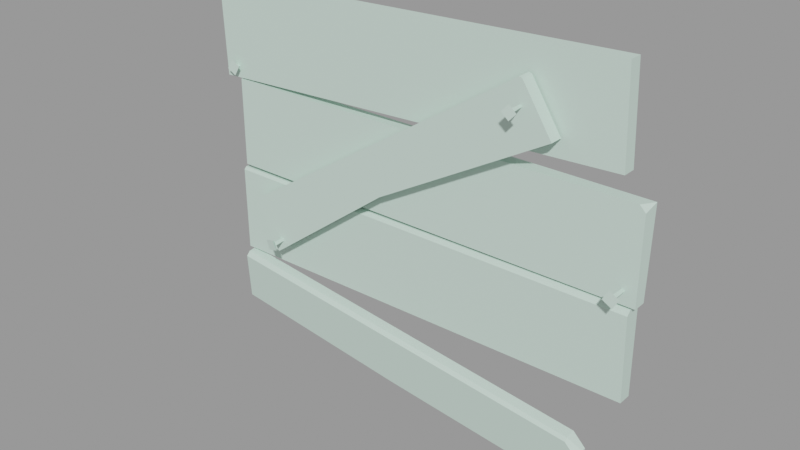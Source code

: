 # Source: wood_patch4_small.blend  (saved by Blender 2.92.15; exported with 4.5.12 LTS)
import bpy
from mathutils import Matrix  # noqa: F401  (used for matrix-valued properties, if any)

bpy.ops.wm.read_factory_settings(use_empty=True)
scene = bpy.context.scene
scene.name = 'wood_patch4_small.qc'

# ---- collections
col_wood_patch4_small = bpy.data.collections.new('wood_patch4_small'); scene.collection.children.link(col_wood_patch4_small)

# ---- materials (node trees are filled in below, after node groups)
mat_wood_patch4 = bpy.data.materials.new('wood_patch4')
mat_wood_patch4.use_transparent_shadow = False
mat_wood_patch4.diffuse_color = (0.6052, 0.7797, 0.6906, 1.0)

# ---- material node trees

# ---- meshes
me_wood_patch4_small_reference = bpy.data.meshes.new('wood_patch4_small_reference')
me_wood_patch4_small_reference.from_pydata([(-40.73, -2.306, 36.87), (-41.65, -2.06, 52.38), (-41.22, -1.814, 36.85), (19.51, -4.021, 46.37), (19.47, -7.522, 46.8), (19.23, -4.038, 46.62), (19.9, -7.495, 46.41), (19.76, -3.977, 46.65), (20.29, -7.428, 46.84), (19.48, -3.995, 46.9), (19.86, -7.455, 47.24), (20.0, -8.055, 45.69), (18.78, -8.13, 46.8), (21.1, -7.867, 46.9), (19.88, -7.942, 48.01), (38.39, -0.03411, 36.69), (38.11, -2.332, 21.26), (38.11, -0.03409, 21.26), (38.11, -2.332, 35.78), (-41.22, -0.03397, 36.85), (-41.89, -0.03397, 52.37), (34.55, -0.03397, 40.16), (33.87, -2.306, 55.68), (34.55, -2.306, 40.16), (33.87, -0.03397, 55.68), (-37.73, -0.03409, 36.79), (-37.73, -2.332, 21.26), (-37.73, -2.332, 36.79), (-37.73, -0.03409, 21.26), (-2.744, -2.395, 1.225), (30.87, -3.201, -1.987), (32.88, -2.94, -4.393), (32.2, -1.871, -11.84), (-4.094, -1.163, -8.557), (-37.75, -1.555, 4.569), (-38.64, -0.1716, -5.076), (24.88, -4.92, 42.85), (-5.296, -2.571, 25.66), (24.88, -2.633, 42.85), (-5.296, -4.858, 25.66), (-28.18, -4.92, 8.396), (-28.18, -2.633, 8.396), (-2.339, -1.923, 20.58), (-38.53, -0.03409, 20.41), (-38.53, -1.892, 20.41), (-2.359, 0.02286, 20.67), (37.31, -0.03409, 21.07), (37.31, -2.105, 20.86), (37.45, -0.03409, 5.543), (-3.655, -0.03409, 5.185), (-38.39, -0.03409, 4.881), (35.55, -1.13, 23.22), (35.88, -5.067, 24.02), (35.77, -1.097, 23.6), (35.55, -5.118, 23.44), (35.93, -1.129, 23.01), (36.13, -5.116, 23.11), (36.14, -1.096, 23.39), (36.46, -5.065, 23.69), (36.39, -5.761, 22.32), (34.75, -5.766, 23.25), (37.31, -5.618, 23.95), (35.67, -5.623, 24.88), (-38.74, -0.06683, 38.57), (-38.41, -2.799, 39.36), (-38.52, -0.03391, 38.95), (-38.74, -2.849, 38.78), (-38.36, -0.06564, 38.36), (-38.16, -2.848, 38.45), (-38.15, -0.03272, 38.73), (-37.83, -2.797, 39.03), (-37.9, -3.492, 37.67), (-39.54, -3.498, 38.59), (-36.98, -3.35, 39.3), (-38.61, -3.355, 40.23), (-27.26, -2.777, 11.44), (-27.16, -6.801, 11.25), (-26.84, -2.832, 11.56), (-27.8, -6.716, 11.07), (-27.14, -2.741, 11.03), (-27.62, -6.661, 10.43), (-26.72, -2.796, 11.14), (-26.98, -6.745, 10.6), (-28.1, -7.129, 9.626), (-28.6, -7.286, 11.43), (-26.29, -7.366, 10.11), (-26.8, -7.523, 11.91), (19.76, -2.633, 50.73), (19.76, -4.92, 50.73), (19.23, -2.633, 50.85), (19.23, -4.92, 50.85), (30.8, -4.841, -2.327), (32.75, -5.031, -5.299), (32.86, -3.699, -4.413), (30.73, -5.268, -2.894), (-33.51, -2.633, 16.6), (-33.51, -4.92, 16.6), (37.45, -2.332, 5.543), (37.32, -2.851, 20.11), (-1.534, -0.0341, 36.75), (2.035, -0.03409, 21.26), (-13.45, 0.000362, 54.01), (-13.45, -2.113, 54.01), (-9.827, -2.633, 31.98), (-9.827, -4.92, 31.98), (37.1, -2.332, 36.79), (-2.676, -3.992, 0.932), (-37.8, -3.101, 4.353), (-38.52, -2.332, 19.97), (-38.39, -2.332, 4.881), (-37.9, -3.716, 3.538), (-2.513, -4.516, 0.2219), (32.11, -4.134, -12.16), (-2.208, -2.49, 20.01), (-38.72, -2.435, -5.393), (-11.25, -0.03397, 38.16), (-3.655, -2.332, 5.185), (-1.542, -2.332, 36.79), (2.035, -2.332, 21.26), (-11.25, -2.306, 38.16), (-4.018, -3.43, -8.889)], [], [(0, 1, 2), (3, 4, 5), (3, 6, 4), (7, 6, 3), (7, 8, 6), (9, 8, 7), (9, 10, 8), (4, 11, 12), (4, 6, 11), (6, 13, 11), (6, 8, 13), (8, 14, 13), (8, 10, 14), (10, 12, 14), (10, 4, 12), (13, 12, 11), (13, 14, 12), (15, 16, 17), (15, 18, 16), (19, 1, 20), (19, 2, 1), (21, 22, 23), (21, 24, 22), (25, 26, 27), (25, 28, 26), (29, 30, 31), (29, 31, 32), (29, 32, 33), (33, 34, 29), (33, 35, 34), (36, 37, 38), (36, 39, 37), (40, 37, 39), (40, 41, 37), (42, 43, 44), (42, 45, 43), (46, 42, 47), (46, 45, 42), (45, 46, 48), (45, 48, 49), (50, 45, 49), (50, 43, 45), (51, 52, 53), (51, 54, 52), (55, 54, 51), (55, 56, 54), (57, 56, 55), (57, 58, 56), (53, 58, 57), (53, 52, 58), (54, 59, 60), (54, 56, 59), (56, 61, 59), (56, 58, 61), (58, 62, 61), (58, 52, 62), (52, 60, 62), (52, 54, 60), (61, 60, 59), (61, 62, 60), (63, 64, 65), (63, 66, 64), (67, 66, 63), (67, 68, 66), (69, 68, 67), (69, 70, 68), (65, 70, 69), (65, 64, 70), (66, 71, 72), (66, 68, 71), (68, 73, 71), (68, 70, 73), (70, 74, 73), (70, 64, 74), (64, 72, 74), (64, 66, 72), (73, 72, 71), (73, 74, 72), (75, 76, 77), (75, 78, 76), (79, 78, 75), (79, 80, 78), (81, 80, 79), (81, 82, 80), (77, 82, 81), (77, 76, 82), (78, 83, 84), (78, 80, 83), (80, 85, 83), (80, 82, 85), (82, 86, 85), (82, 76, 86), (76, 84, 86), (76, 78, 84), (85, 84, 83), (85, 86, 84), (5, 10, 9), (5, 4, 10), (87, 36, 38), (87, 88, 36), (89, 88, 87), (89, 90, 88), (91, 92, 93), (91, 94, 92), (30, 93, 31), (30, 91, 93), (95, 40, 96), (95, 41, 40), (46, 97, 48), (46, 98, 97), (46, 47, 98), (99, 15, 17), (99, 17, 100), (28, 99, 100), (28, 25, 99), (101, 20, 1), (101, 1, 102), (22, 101, 102), (22, 24, 101), (96, 103, 95), (96, 104, 103), (90, 103, 104), (90, 89, 103), (95, 37, 41), (95, 103, 37), (37, 103, 89), (37, 89, 87), (37, 87, 38), (105, 18, 15), (30, 106, 91), (30, 29, 106), (106, 29, 34), (106, 34, 107), (50, 44, 43), (50, 108, 44), (50, 109, 108), (110, 106, 107), (110, 111, 106), (106, 111, 94), (106, 94, 91), (93, 32, 31), (93, 112, 32), (93, 92, 112), (47, 113, 98), (47, 42, 113), (113, 42, 44), (113, 44, 108), (35, 107, 34), (35, 110, 107), (35, 114, 110), (101, 24, 21), (101, 21, 115), (115, 20, 101), (115, 19, 20), (97, 49, 48), (97, 116, 49), (109, 49, 116), (109, 50, 49), (26, 117, 27), (26, 118, 117), (117, 118, 16), (117, 16, 18), (117, 18, 105), (99, 105, 15), (99, 117, 105), (25, 117, 99), (25, 27, 117), (102, 23, 22), (102, 119, 23), (0, 119, 102), (0, 102, 1), (39, 36, 88), (39, 88, 90), (39, 90, 104), (96, 39, 104), (96, 40, 39), (115, 2, 19), (115, 0, 2), (115, 119, 0), (23, 119, 115), (23, 115, 21), (16, 100, 17), (16, 118, 100), (26, 100, 118), (26, 28, 100), (120, 110, 114), (120, 111, 110), (111, 120, 112), (111, 112, 92), (111, 92, 94), (113, 97, 98), (113, 116, 97), (109, 116, 113), (109, 113, 108), (32, 112, 120), (32, 120, 33), (114, 33, 120), (114, 35, 33)])
me_wood_patch4_small_reference.polygons.foreach_set('use_smooth', [True] * 198)
_k = set([(0, 1), (0, 2), (0, 119), (1, 2), (1, 20), (1, 102), (2, 19), (3, 4), (3, 6), (4, 5), (4, 6), (4, 10), (4, 12), (5, 10), (6, 7), (6, 8), (6, 11), (7, 8), (8, 9), (8, 10), (8, 13), (9, 10), (10, 14), (11, 12), (11, 13), (12, 14), (13, 14), (15, 17), (15, 18), (15, 99), (15, 105), (16, 17), (16, 18), (16, 118), (17, 100), (18, 105), (19, 20), (19, 115), (20, 101), (21, 23), (21, 24), (21, 115), (22, 23), (22, 24), (22, 102), (23, 119), (24, 101), (25, 27), (25, 28), (25, 99), (26, 27), (26, 28), (26, 118), (27, 117), (28, 100), (29, 30), (29, 34), (30, 31), (30, 91), (31, 32), (31, 93), (32, 33), (32, 112), (33, 35), (34, 35), (34, 107), (35, 114), (36, 38), (36, 39), (36, 88), (37, 38), (37, 39), (37, 41), (38, 87), (39, 40), (40, 41), (40, 96), (41, 95), (42, 44), (42, 45), (42, 47), (43, 44), (43, 45), (43, 50), (44, 108), (45, 46), (46, 47), (46, 48), (47, 98), (48, 49), (48, 97), (49, 50), (50, 109), (51, 52), (51, 54), (52, 53), (52, 54), (52, 58), (52, 62), (53, 58), (54, 55), (54, 56), (54, 60), (55, 56), (56, 57), (56, 58), (56, 59), (57, 58), (58, 61), (59, 60), (59, 61), (60, 62), (61, 62), (63, 64), (63, 66), (64, 65), (64, 66), (64, 70), (64, 74), (65, 70), (66, 67), (66, 68), (66, 72), (67, 68), (68, 69), (68, 70), (68, 71), (69, 70), (70, 73), (71, 72), (71, 73), (72, 74), (73, 74), (75, 76), (75, 78), (76, 77), (76, 78), (76, 82), (76, 86), (77, 82), (78, 79), (78, 80), (78, 84), (79, 80), (80, 81), (80, 82), (80, 83), (81, 82), (82, 85), (83, 84), (83, 85), (84, 86), (85, 86), (87, 88), (87, 89), (88, 90), (89, 90), (89, 103), (90, 104), (91, 93), (91, 94), (91, 106), (92, 93), (92, 94), (92, 112), (94, 111), (95, 96), (95, 103), (96, 104), (97, 98), (97, 116), (98, 113), (105, 117), (106, 107), (107, 110), (108, 109), (108, 113), (109, 116), (110, 111), (110, 114), (112, 120), (114, 120)])
me_wood_patch4_small_reference.attributes.new('sharp_edge', 'BOOLEAN', 'EDGE').data.foreach_set('value', [ (min(e.vertices), max(e.vertices)) in _k for e in me_wood_patch4_small_reference.edges])
_uv = me_wood_patch4_small_reference.uv_layers.new(name='UVMap')
_uv.uv.foreach_set('vector', [0.9643, 0.1544, 0.9659, 0.03575, 0.9697, 0.1544, 0.3368, 0.1296, 0.285, 0.1214, 0.3367, 0.1242, 0.3368, 0.1296, 0.2834, 0.133, 0.285, 0.1214, 0.3374, 0.1349, 0.2834, 0.133, 0.3368, 0.1296, 0.3374, 0.1349, 0.2864, 0.1442, 0.2834, 0.133, 0.3383, 0.1401, 0.2864, 0.1442, 0.3374, 0.1349, 0.3383, 0.1401, 0.2906, 0.1502, 0.2864, 0.1442, 0.285, 0.1214, 0.265, 0.1341, 0.2752, 0.1063, 0.285, 0.1214, 0.2834, 0.133, 0.265, 0.1341, 0.2834, 0.133, 0.2787, 0.1605, 0.265, 0.1341, 0.2834, 0.133, 0.2864, 0.1442, 0.2787, 0.1605, 0.2864, 0.1442, 0.2978, 0.1581, 0.2787, 0.1605, 0.2864, 0.1442, 0.2906, 0.1502, 0.2978, 0.1581, 0.2883, 0.115, 0.2752, 0.1063, 0.2945, 0.1062, 0.2883, 0.115, 0.285, 0.1214, 0.2752, 0.1063, 0.2052, 0.0502, 0.1798, 0.0248, 0.2052, 0.0248, 0.2052, 0.0502, 0.1798, 0.0502, 0.1798, 0.0248, 0.2744, 0.373, 0.1565, 0.3906, 0.1565, 0.3729, 0.2744, 0.373, 0.2674, 0.3907, 0.1565, 0.3906, 0.9833, 0.1542, 0.9659, 0.03575, 0.9814, 0.03554, 0.9833, 0.1542, 0.9697, 0.1544, 0.9659, 0.03575, 0.3713, 0.1551, 0.3885, 0.03652, 0.3887, 0.1551, 0.3713, 0.1551, 0.3711, 0.03652, 0.3885, 0.03652, 0.274, 0.9881, 0.1556, 0.9703, 0.2741, 0.9705, 0.274, 0.9881, 0.1556, 0.9879, 0.1556, 0.9703, 0.694, 0.6563, 0.6917, 0.9283, 0.6736, 0.9461, 0.694, 0.6563, 0.6736, 0.9461, 0.6127, 0.9456, 0.694, 0.6563, 0.6127, 0.9456, 0.6139, 0.6521, 0.6139, 0.6521, 0.6963, 0.3731, 0.694, 0.6563, 0.6139, 0.6521, 0.6175, 0.3724, 0.6963, 0.3731, 0.3306, 0.3904, 0.3227, 0.7061, 0.3099, 0.3913, 0.3306, 0.3904, 0.3435, 0.7062, 0.3227, 0.7061, 0.3273, 0.9669, 0.3227, 0.7061, 0.3435, 0.7062, 0.3273, 0.9669, 0.3066, 0.9656, 0.3227, 0.7061, 0.6894, 0.212, 0.9659, 0.1991, 0.9658, 0.2133, 0.6894, 0.212, 0.6896, 0.1972, 0.9659, 0.1991, 0.3866, 0.1941, 0.6894, 0.212, 0.3865, 0.21, 0.3866, 0.1941, 0.6896, 0.1972, 0.6894, 0.212, 0.4626, 0.6971, 0.4618, 0.3774, 0.5868, 0.3772, 0.4626, 0.6971, 0.5868, 0.3772, 0.5871, 0.7085, 0.5873, 0.9884, 0.4626, 0.6971, 0.5871, 0.7085, 0.5873, 0.9884, 0.4624, 0.9886, 0.4626, 0.6971, 0.347, 0.3152, 0.2923, 0.3029, 0.3475, 0.3091, 0.347, 0.3152, 0.2882, 0.3101, 0.2923, 0.3029, 0.347, 0.3213, 0.2882, 0.3101, 0.347, 0.3152, 0.347, 0.3213, 0.286, 0.3232, 0.2882, 0.3101, 0.3474, 0.3274, 0.286, 0.3232, 0.347, 0.3213, 0.3474, 0.3274, 0.289, 0.3362, 0.286, 0.3232, 0.3483, 0.3334, 0.289, 0.3362, 0.3474, 0.3274, 0.3483, 0.3334, 0.2935, 0.3431, 0.289, 0.3362, 0.2882, 0.3101, 0.265, 0.3239, 0.2776, 0.2925, 0.2882, 0.3101, 0.286, 0.3232, 0.265, 0.3239, 0.286, 0.3232, 0.2796, 0.3544, 0.265, 0.3239, 0.286, 0.3232, 0.289, 0.3362, 0.2796, 0.3544, 0.289, 0.3362, 0.3015, 0.3524, 0.2796, 0.3544, 0.289, 0.3362, 0.2935, 0.3431, 0.3015, 0.3524, 0.2923, 0.3029, 0.2776, 0.2925, 0.2996, 0.2931, 0.2923, 0.3029, 0.2882, 0.3101, 0.2776, 0.2925, 0.211, 0.1048, 0.1819, 0.07581, 0.211, 0.07581, 0.211, 0.1048, 0.1819, 0.1048, 0.1819, 0.07581, 0.3271, 0.03745, 0.2947, 0.02652, 0.3276, 0.03226, 0.3271, 0.03745, 0.2896, 0.03227, 0.2947, 0.02652, 0.3271, 0.04282, 0.2896, 0.03227, 0.3271, 0.03745, 0.3271, 0.04282, 0.2867, 0.04569, 0.2896, 0.03227, 0.3277, 0.04816, 0.2867, 0.04569, 0.3271, 0.04282, 0.3277, 0.04816, 0.2909, 0.05887, 0.2867, 0.04569, 0.3292, 0.0532, 0.2909, 0.05887, 0.3277, 0.04816, 0.3292, 0.0532, 0.2971, 0.06407, 0.2909, 0.05887, 0.2896, 0.03227, 0.265, 0.04662, 0.279, 0.01417, 0.2896, 0.03227, 0.2867, 0.04569, 0.265, 0.04662, 0.2867, 0.04569, 0.2818, 0.07819, 0.265, 0.04662, 0.2867, 0.04569, 0.2909, 0.05887, 0.2818, 0.07819, 0.2909, 0.05887, 0.3071, 0.07431, 0.2818, 0.07819, 0.2909, 0.05887, 0.2971, 0.06407, 0.3071, 0.07431, 0.2947, 0.02652, 0.279, 0.01417, 0.3034, 0.01604, 0.2947, 0.02652, 0.2896, 0.03227, 0.279, 0.01417, 0.1621, 0.05201, 0.133, 0.02299, 0.1621, 0.02299, 0.1621, 0.05201, 0.133, 0.05201, 0.133, 0.02299, 0.3472, 0.2304, 0.2932, 0.2156, 0.348, 0.2244, 0.3472, 0.2304, 0.2888, 0.2225, 0.2932, 0.2156, 0.3468, 0.2365, 0.2888, 0.2225, 0.3472, 0.2304, 0.3468, 0.2365, 0.2859, 0.2355, 0.2888, 0.2225, 0.347, 0.2426, 0.2859, 0.2355, 0.3468, 0.2365, 0.347, 0.2426, 0.2884, 0.2485, 0.2859, 0.2355, 0.3476, 0.2486, 0.2884, 0.2485, 0.347, 0.2426, 0.3476, 0.2486, 0.2925, 0.2556, 0.2884, 0.2485, 0.2888, 0.2225, 0.265, 0.2351, 0.2791, 0.2045, 0.2888, 0.2225, 0.2859, 0.2355, 0.265, 0.2351, 0.2859, 0.2355, 0.2781, 0.2662, 0.265, 0.2351, 0.2859, 0.2355, 0.2884, 0.2485, 0.2781, 0.2662, 0.2884, 0.2485, 0.3, 0.2653, 0.2781, 0.2662, 0.2884, 0.2485, 0.2925, 0.2556, 0.3, 0.2653, 0.2932, 0.2156, 0.2791, 0.2045, 0.301, 0.2062, 0.2932, 0.2156, 0.2888, 0.2225, 0.2791, 0.2045, 0.1347, 0.1085, 0.1643, 0.08, 0.1637, 0.109, 0.1347, 0.1085, 0.1353, 0.07946, 0.1643, 0.08, 0.3367, 0.1242, 0.2883, 0.115, 0.337, 0.1189, 0.3367, 0.1242, 0.285, 0.1214, 0.2883, 0.115, 0.4169, 0.3716, 0.3306, 0.3904, 0.3311, 0.3695, 0.4169, 0.3716, 0.4157, 0.392, 0.3306, 0.3904, 0.4224, 0.3724, 0.4157, 0.392, 0.4169, 0.3716, 0.4224, 0.3724, 0.4192, 0.3954, 0.4157, 0.392, 0.02102, 0.9578, 0.04306, 0.9738, 0.03209, 0.9792, 0.02102, 0.9578, 0.02631, 0.9566, 0.04306, 0.9738, 0.01151, 0.9664, 0.03209, 0.9792, 0.02829, 0.9836, 0.01151, 0.9664, 0.02102, 0.9578, 0.03209, 0.9792, 0.4162, 0.9871, 0.3273, 0.9669, 0.4161, 0.9663, 0.4162, 0.9871, 0.3274, 0.9876, 0.3273, 0.9669, 0.3647, 0.2114, 0.3857, 0.3294, 0.3681, 0.3299, 0.3647, 0.2114, 0.3864, 0.2181, 0.3857, 0.3294, 0.3647, 0.2114, 0.3805, 0.2125, 0.3864, 0.2181, 0.7168, 0.6937, 0.7169, 0.3721, 0.8412, 0.3742, 0.7168, 0.6937, 0.8412, 0.3742, 0.8416, 0.6648, 0.842, 0.9852, 0.7168, 0.6937, 0.8416, 0.6648, 0.842, 0.9852, 0.7169, 0.9854, 0.7168, 0.6937, 0.7501, 0.01714, 0.9679, 0.02029, 0.9659, 0.03575, 0.7501, 0.01714, 0.9659, 0.03575, 0.7501, 0.03328, 0.3885, 0.03652, 0.7501, 0.01714, 0.7501, 0.03328, 0.3885, 0.03652, 0.3884, 0.01917, 0.7501, 0.01714, 0.4161, 0.9663, 0.4351, 0.7099, 0.4368, 0.9661, 0.4161, 0.9663, 0.4143, 0.7098, 0.4351, 0.7099, 0.4192, 0.3954, 0.4351, 0.7099, 0.4143, 0.7098, 0.4192, 0.3954, 0.44, 0.3957, 0.4351, 0.7099, 0.0367, 0.387, 0.08277, 0.2199, 0.09392, 0.3872, 0.0367, 0.387, 0.03731, 0.2218, 0.08277, 0.2199, 0.08277, 0.2199, 0.03731, 0.2218, 0.03807, 0.01905, 0.08277, 0.2199, 0.03807, 0.01905, 0.04035, 0.01679, 0.08277, 0.2199, 0.04035, 0.01679, 0.0953, 0.01699, 0.2744, 0.3988, 0.2674, 0.3907, 0.2916, 0.3886, 0.008114, 0.9564, 0.02282, 0.6995, 0.02088, 0.9566, 0.008114, 0.9564, 0.0105, 0.6983, 0.02282, 0.6995, 0.02282, 0.6995, 0.0105, 0.6983, 0.01375, 0.4295, 0.02282, 0.6995, 0.01375, 0.4295, 0.02565, 0.4296, 0.9825, 0.3334, 0.9692, 0.2147, 0.9833, 0.2148, 0.9825, 0.3334, 0.9658, 0.2181, 0.9692, 0.2147, 0.9825, 0.3334, 0.965, 0.3333, 0.9658, 0.2181, 0.03346, 0.4297, 0.02282, 0.6995, 0.02565, 0.4296, 0.03346, 0.4297, 0.02938, 0.7014, 0.02282, 0.6995, 0.02282, 0.6995, 0.02938, 0.7014, 0.02631, 0.9566, 0.02282, 0.6995, 0.02631, 0.9566, 0.02088, 0.9566, 0.03751, 0.9847, 0.09559, 0.9918, 0.03803, 0.9905, 0.03751, 0.9847, 0.09599, 0.9743, 0.09559, 0.9918, 0.03751, 0.9847, 0.04306, 0.9738, 0.09599, 0.9743, 0.3865, 0.21, 0.6884, 0.2182, 0.3864, 0.2181, 0.3865, 0.21, 0.6894, 0.212, 0.6884, 0.2182, 0.6884, 0.2182, 0.6894, 0.212, 0.9658, 0.2133, 0.6884, 0.2182, 0.9658, 0.2133, 0.9658, 0.2181, 0.1027, 0.4132, 0.02801, 0.4241, 0.02817, 0.4122, 0.1027, 0.4132, 0.03346, 0.4297, 0.02801, 0.4241, 0.1027, 0.4132, 0.1025, 0.4306, 0.03346, 0.4297, 0.8625, 0.7542, 0.8687, 0.3727, 0.9936, 0.3736, 0.8625, 0.7542, 0.9936, 0.3736, 0.9908, 0.743, 0.9908, 0.743, 0.8639, 0.9839, 0.8625, 0.7542, 0.9908, 0.743, 0.9889, 0.9847, 0.8639, 0.9839, 0.3857, 0.3294, 0.6995, 0.349, 0.3856, 0.347, 0.3857, 0.3294, 0.6996, 0.3314, 0.6995, 0.349, 0.965, 0.3333, 0.6995, 0.349, 0.6996, 0.3314, 0.965, 0.3333, 0.9648, 0.3509, 0.6995, 0.349, 0.1556, 0.9703, 0.2743, 0.6935, 0.2741, 0.9705, 0.1556, 0.9703, 0.156, 0.6661, 0.2743, 0.6935, 0.2743, 0.6935, 0.156, 0.6661, 0.1565, 0.3906, 0.2743, 0.6935, 0.1565, 0.3906, 0.2674, 0.3907, 0.2743, 0.6935, 0.2674, 0.3907, 0.2744, 0.3988, 0.2918, 0.6935, 0.2744, 0.3988, 0.2916, 0.3886, 0.2918, 0.6935, 0.2743, 0.6935, 0.2744, 0.3988, 0.2916, 0.9705, 0.2743, 0.6935, 0.2918, 0.6935, 0.2916, 0.9705, 0.2741, 0.9705, 0.2743, 0.6935, 0.7501, 0.03328, 0.3887, 0.1551, 0.3885, 0.03652, 0.7501, 0.03328, 0.7389, 0.1549, 0.3887, 0.1551, 0.9643, 0.1544, 0.7389, 0.1549, 0.7501, 0.03328, 0.9643, 0.1544, 0.7501, 0.03328, 0.9659, 0.03575, 0.3435, 0.7062, 0.3306, 0.3904, 0.4157, 0.392, 0.3435, 0.7062, 0.4157, 0.392, 0.4192, 0.3954, 0.3435, 0.7062, 0.4192, 0.3954, 0.4143, 0.7098, 0.4161, 0.9663, 0.3435, 0.7062, 0.4143, 0.7098, 0.4161, 0.9663, 0.3273, 0.9669, 0.3435, 0.7062, 0.7389, 0.1723, 0.9681, 0.1582, 0.9682, 0.1718, 0.7389, 0.1723, 0.9643, 0.1544, 0.9681, 0.1582, 0.7389, 0.1723, 0.7389, 0.1549, 0.9643, 0.1544, 0.3887, 0.1551, 0.7389, 0.1549, 0.7389, 0.1723, 0.3887, 0.1551, 0.7389, 0.1723, 0.3887, 0.1725, 0.1565, 0.3906, 0.1385, 0.666, 0.139, 0.3905, 0.1565, 0.3906, 0.156, 0.6661, 0.1385, 0.666, 0.1556, 0.9703, 0.1385, 0.666, 0.156, 0.6661, 0.1556, 0.9703, 0.1381, 0.9703, 0.1385, 0.666, 0.1001, 0.6972, 0.03346, 0.4297, 0.1025, 0.4306, 0.1001, 0.6972, 0.02938, 0.7014, 0.03346, 0.4297, 0.02938, 0.7014, 0.1001, 0.6972, 0.09599, 0.9743, 0.02938, 0.7014, 0.09599, 0.9743, 0.04306, 0.9738, 0.02938, 0.7014, 0.04306, 0.9738, 0.02631, 0.9566, 0.6884, 0.2182, 0.3857, 0.3294, 0.3864, 0.2181, 0.6884, 0.2182, 0.6996, 0.3314, 0.3857, 0.3294, 0.965, 0.3333, 0.6996, 0.3314, 0.6884, 0.2182, 0.965, 0.3333, 0.6884, 0.2182, 0.9658, 0.2181, 0.1134, 0.9747, 0.09599, 0.9743, 0.1001, 0.6972, 0.1134, 0.9747, 0.1001, 0.6972, 0.1175, 0.6962, 0.1025, 0.4306, 0.1175, 0.6962, 0.1001, 0.6972, 0.1025, 0.4306, 0.1199, 0.4307, 0.1175, 0.6962])
me_wood_patch4_small_reference.materials.append(mat_wood_patch4)
me_wood_patch4_small_reference.use_remesh_fix_poles = True
me_wood_patch4_small_reference.use_remesh_preserve_attributes = False
me_wood_patch4_small_reference.use_mirror_vertex_groups = False
me_wood_patch4_small_reference.update()
me_wood_patch4_small_reference.normals_split_custom_set([tuple(v) for v in zip(*[iter([-0.7064, -0.7071, -0.03084, -0.7064, -0.7071, -0.03084, -0.7064, -0.7071, -0.03084, -0.6682, -0.08485, -0.7392, -0.6682, -0.08485, -0.7392, -0.6682, -0.08485, -0.7392, -0.6683, -0.08483, -0.7391, -0.6683, -0.08483, -0.7391, -0.6683, -0.08483, -0.7391, 0.7348, 0.0748, -0.6741, 0.7348, 0.0748, -0.6741, 0.7348, 0.0748, -0.6741, 0.7348, 0.0748, -0.6741, 0.7348, 0.0748, -0.6741, 0.7348, 0.0748, -0.6741, 0.6618, 0.143, 0.7359, 0.6618, 0.143, 0.7359, 0.6618, 0.143, 0.7359, 0.6618, 0.143, 0.7359, 0.6618, 0.143, 0.7359, 0.6618, 0.143, 0.7359, -0.547, 0.6242, -0.5578, -0.547, 0.6242, -0.5578, -0.547, 0.6242, -0.5578, -0.547, 0.6242, -0.5578, -0.547, 0.6242, -0.5578, -0.547, 0.6242, -0.5578, 0.4417, 0.7367, -0.512, 0.4417, 0.7367, -0.512, 0.4417, 0.7367, -0.512, 0.4417, 0.7367, -0.512, 0.4417, 0.7367, -0.512, 0.4417, 0.7367, -0.512, 0.3902, 0.7847, 0.4816, 0.3902, 0.7847, 0.4816, 0.3902, 0.7847, 0.4816, 0.3902, 0.7847, 0.4816, 0.3902, 0.7847, 0.4816, 0.3902, 0.7847, 0.4816, -0.5985, 0.6722, 0.4358, -0.5985, 0.6722, 0.4358, -0.5985, 0.6722, 0.4358, -0.5985, 0.6722, 0.4358, -0.5985, 0.6722, 0.4358, -0.5985, 0.6722, 0.4358, 0.1104, -0.9924, 0.05369, 0.1104, -0.9924, 0.05369, 0.1104, -0.9924, 0.05369, 0.1104, -0.9924, 0.05369, 0.1104, -0.9924, 0.05369, 0.1104, -0.9924, 0.05369, 0.9982, -0.05998, -0.009489, 0.9982, -0.05999, -0.009492, 0.9982, -0.05999, -0.009489, 0.9982, -0.05998, -0.009489, 0.9982, -0.05997, -0.009489, 0.9982, -0.05999, -0.009492, -0.9973, -0.0645, -0.03615, -0.9973, -0.06447, -0.03614, -0.9973, -0.06448, -0.03614, -0.9973, -0.0645, -0.03615, -0.9973, -0.06446, -0.03615, -0.9973, -0.06447, -0.03614, 0.999, 0.0, 0.04362, 0.999, 0.0, 0.04362, 0.999, 0.0, 0.04362, 0.999, 0.0, 0.04362, 0.999, 0.0, 0.04362, 0.999, 0.0, 0.04362, -1.0, 0.0, 0.0, -1.0, 0.0, 0.0, -1.0, 0.0, 0.0, -1.0, 0.0, 0.0, -1.0, 0.0, 0.0, -1.0, 0.0, 0.0, 0.03873, 0.9909, 0.1289, 0.03357, 0.991, 0.1295, 0.03357, 0.991, 0.1295, 0.03873, 0.9909, 0.1289, 0.03357, 0.991, 0.1295, 0.03358, 0.991, 0.1295, 0.03873, 0.9909, 0.1289, 0.03358, 0.991, 0.1295, 0.03872, 0.9909, 0.1289, 0.03872, 0.9909, 0.1289, 0.03875, 0.9909, 0.1289, 0.03873, 0.9909, 0.1289, 0.03872, 0.9909, 0.1289, 0.03875, 0.9909, 0.1289, 0.03875, 0.9909, 0.1289, 0.4951, 0.0, -0.8688, 0.4951, 0.0, -0.8688, 0.4951, 0.0, -0.8688, 0.4951, 0.0, -0.8688, 0.4951, 0.0, -0.8688, 0.4951, 0.0, -0.8688, 0.6022, 0.0, -0.7984, 0.6022, 0.0, -0.7984, 0.6022, 0.0, -0.7984, 0.6022, 0.0, -0.7984, 0.6022, 0.0, -0.7984, 0.6022, 0.0, -0.7984, -0.005847, -0.0231, 0.9997, -0.005852, -0.02316, 0.9997, -0.005849, -0.02312, 0.9997, -0.005847, -0.0231, 0.9997, -0.005848, -0.02313, 0.9997, -0.005852, -0.02316, 0.9997, -0.008857, -0.07479, 0.9972, -0.008855, -0.07481, 0.9972, -0.008856, -0.07479, 0.9972, -0.008857, -0.07479, 0.9972, -0.008855, -0.0748, 0.9972, -0.008855, -0.07481, 0.9972, -0.0008547, 1.0, -0.001726, 0.0007375, 1.0, -0.001825, 0.0007117, 1.0, -0.001893, -0.0008547, 1.0, -0.001726, 0.0007117, 1.0, -0.001893, -0.0007953, 1.0, -0.001793, -0.0007186, 1.0, -0.001968, -0.0008547, 1.0, -0.001726, -0.0007953, 1.0, -0.001793, -0.0007186, 1.0, -0.001968, -0.000786, 1.0, -0.001814, -0.0008547, 1.0, -0.001726, -0.871, 0.02647, 0.4906, -0.871, 0.02647, 0.4906, -0.871, 0.02647, 0.4906, -0.871, 0.02647, 0.4906, -0.871, 0.02647, 0.4906, -0.871, 0.02647, 0.4906, -0.4921, -0.04656, -0.8693, -0.4921, -0.04656, -0.8693, -0.4921, -0.04656, -0.8693, -0.492, -0.04657, -0.8693, -0.492, -0.04657, -0.8693, -0.492, -0.04657, -0.8693, 0.8686, 0.03195, -0.4945, 0.8686, 0.03195, -0.4945, 0.8686, 0.03195, -0.4945, 0.8687, 0.03194, -0.4943, 0.8687, 0.03194, -0.4943, 0.8687, 0.03194, -0.4943, 0.4897, 0.105, 0.8655, 0.4897, 0.105, 0.8655, 0.4897, 0.105, 0.8655, 0.4898, 0.105, 0.8655, 0.4898, 0.105, 0.8655, 0.4898, 0.105, 0.8655, -0.3741, 0.6544, -0.6571, -0.3741, 0.6544, -0.6571, -0.3741, 0.6544, -0.6571, -0.3741, 0.6544, -0.6571, -0.3741, 0.6545, -0.6571, -0.3741, 0.6544, -0.6571, 0.5847, 0.7098, -0.3929, 0.5847, 0.7098, -0.3929, 0.5847, 0.7097, -0.3929, 0.5847, 0.7098, -0.3929, 0.5847, 0.7098, -0.3929, 0.5847, 0.7098, -0.3929, 0.3177, 0.7612, 0.5653, 0.3177, 0.7612, 0.5653, 0.3177, 0.7612, 0.5653, 0.3177, 0.7612, 0.5653, 0.3178, 0.7612, 0.5654, 0.3177, 0.7612, 0.5653, -0.6411, 0.7059, 0.3012, -0.6411, 0.7059, 0.3012, -0.6411, 0.7059, 0.3012, -0.6411, 0.7059, 0.3012, -0.6411, 0.7059, 0.3012, -0.6411, 0.7059, 0.3012, 0.03973, -0.9971, 0.06462, 0.03973, -0.9971, 0.06462, 0.03973, -0.9971, 0.06464, 0.03973, -0.9971, 0.06462, 0.03974, -0.9971, 0.0646, 0.03973, -0.9971, 0.06462, -0.871, 0.03789, 0.4897, -0.871, 0.03789, 0.4897, -0.871, 0.03789, 0.4897, -0.8711, 0.03785, 0.4896, -0.8711, 0.03785, 0.4896, -0.8711, 0.03785, 0.4896, -0.4913, -0.06668, -0.8684, -0.4913, -0.06668, -0.8684, -0.4913, -0.06668, -0.8684, -0.4915, -0.06665, -0.8683, -0.4915, -0.06665, -0.8683, -0.4915, -0.06665, -0.8683, 0.8677, 0.04569, -0.4949, 0.8677, 0.04569, -0.4949, 0.8677, 0.04569, -0.4949, 0.8677, 0.0457, -0.495, 0.8677, 0.0457, -0.495, 0.8677, 0.0457, -0.495, 0.4868, 0.1499, 0.8606, 0.4868, 0.1499, 0.8606, 0.4868, 0.1499, 0.8606, 0.4868, 0.1499, 0.8606, 0.4868, 0.1499, 0.8606, 0.4868, 0.1499, 0.8606, -0.3741, 0.6544, -0.6571, -0.3741, 0.6544, -0.6571, -0.3741, 0.6544, -0.6571, -0.3741, 0.6544, -0.6571, -0.3742, 0.6544, -0.6571, -0.3741, 0.6544, -0.6571, 0.5847, 0.7097, -0.3929, 0.5847, 0.7097, -0.3929, 0.5847, 0.7097, -0.3929, 0.5847, 0.7097, -0.3929, 0.5847, 0.7098, -0.3928, 0.5847, 0.7097, -0.3929, 0.3177, 0.7612, 0.5653, 0.3177, 0.7612, 0.5653, 0.3177, 0.7612, 0.5654, 0.3177, 0.7612, 0.5653, 0.3177, 0.7612, 0.5653, 0.3177, 0.7612, 0.5653, -0.6411, 0.7059, 0.3012, -0.6411, 0.7059, 0.3012, -0.6411, 0.7059, 0.3012, -0.6411, 0.7059, 0.3012, -0.6411, 0.7059, 0.3011, -0.6411, 0.7059, 0.3012, 0.03972, -0.9971, 0.06462, 0.03972, -0.9971, 0.06462, 0.03972, -0.9971, 0.06462, 0.03972, -0.9971, 0.06462, 0.03972, -0.9971, 0.06462, 0.03972, -0.9971, 0.06462, -0.2643, -0.05428, 0.9629, -0.2643, -0.05428, 0.9629, -0.2643, -0.05428, 0.9629, -0.2643, -0.05428, 0.9629, -0.2643, -0.05428, 0.9629, -0.2643, -0.05428, 0.9629, -0.9551, 0.155, -0.2526, -0.9551, 0.155, -0.2526, -0.9551, 0.155, -0.2526, -0.9551, 0.155, -0.2524, -0.9551, 0.155, -0.2524, -0.9551, 0.155, -0.2524, 0.27, 0.1122, -0.9563, 0.27, 0.1122, -0.9563, 0.27, 0.1122, -0.9563, 0.2701, 0.1122, -0.9563, 0.2701, 0.1122, -0.9563, 0.2701, 0.1122, -0.9563, 0.9609, -0.09708, 0.2592, 0.9609, -0.09708, 0.2592, 0.9609, -0.09708, 0.2592, 0.961, -0.09704, 0.2591, 0.961, -0.09704, 0.2591, 0.961, -0.09704, 0.2591, -0.6043, 0.7905, -0.09967, -0.6043, 0.7905, -0.09967, -0.6043, 0.7905, -0.09967, -0.6043, 0.7905, -0.09967, -0.6043, 0.7905, -0.09966, -0.6043, 0.7905, -0.09967, 0.2591, 0.7604, -0.5956, 0.2591, 0.7604, -0.5956, 0.2591, 0.7604, -0.5956, 0.2591, 0.7604, -0.5956, 0.2591, 0.7604, -0.5956, 0.2591, 0.7604, -0.5956, 0.7458, 0.6129, 0.2608, 0.7459, 0.6129, 0.2608, 0.7458, 0.6129, 0.2608, 0.7458, 0.6129, 0.2608, 0.7459, 0.6129, 0.2608, 0.7459, 0.6129, 0.2608, -0.1175, 0.6431, 0.7567, -0.1175, 0.6431, 0.7568, -0.1175, 0.6431, 0.7567, -0.1175, 0.6431, 0.7567, -0.1175, 0.643, 0.7568, -0.1175, 0.6431, 0.7568, -0.09971, -0.9885, -0.1135, -0.09971, -0.9885, -0.1135, -0.09971, -0.9885, -0.1135, -0.09971, -0.9885, -0.1135, -0.09971, -0.9885, -0.1135, -0.09971, -0.9885, -0.1135, -0.7413, -0.01666, 0.671, -0.7413, -0.01666, 0.671, -0.7413, -0.01666, 0.671, -0.7413, -0.01666, 0.671, -0.7413, -0.01666, 0.671, -0.7413, -0.01666, 0.671, 0.8387, 0.0, 0.5446, 0.8387, 0.0, 0.5446, 0.8387, 0.0, 0.5446, 0.8387, 0.0, 0.5446, 0.8387, 0.0, 0.5446, 0.8387, 0.0, 0.5446, 0.208, 0.0, 0.9781, 0.208, 0.0, 0.9781, 0.208, 0.0, 0.9781, 0.208, 0.0, 0.9781, 0.208, 0.0, 0.9781, 0.208, 0.0, 0.9781, 0.7159, -0.4869, 0.5004, 0.7159, -0.4868, 0.5005, 0.7159, -0.4868, 0.5005, 0.7159, -0.4869, 0.5004, 0.7159, -0.4868, 0.5005, 0.7159, -0.4868, 0.5005, 0.7537, -0.126, 0.645, 0.7537, -0.126, 0.645, 0.7537, -0.126, 0.645, 0.7537, -0.126, 0.645, 0.7537, -0.126, 0.645, 0.7537, -0.126, 0.645, -0.8387, 0.0, -0.5446, -0.8387, 0.0, -0.5446, -0.8387, 0.0, -0.5446, -0.8387, 0.0, -0.5446, -0.8387, 0.0, -0.5446, -0.8387, 0.0, -0.5446, 1.0, 1.77e-06, 0.008729, 1.0, 3.338e-07, 0.008725, 1.0, 0.0, 0.008725, 1.0, 1.77e-06, 0.008729, 1.0, 1.817e-06, 0.008731, 1.0, 3.338e-07, 0.008725, 1.0, 1.77e-06, 0.008729, 1.0, -2.754e-06, 0.008754, 1.0, 1.817e-06, 0.008731, 1.414e-08, 1.0, 5.558e-07, 3.029e-07, 1.0, 1.42e-06, 2.189e-07, 1.0, 1.205e-06, 1.414e-08, 1.0, 5.558e-07, 2.189e-07, 1.0, 1.205e-06, -5.325e-08, 1.0, 5.041e-07, 8.964e-08, 1.0, 1.782e-07, 1.414e-08, 1.0, 5.558e-07, -5.325e-08, 1.0, 5.041e-07, 8.964e-08, 1.0, 1.782e-07, 1.382e-07, 1.0, 6.488e-08, 1.414e-08, 1.0, 5.558e-07, -0.03511, -5.315e-08, 0.9994, -0.05773, -0.000843, 0.9983, -0.05771, -0.001055, 0.9983, -0.03511, -5.315e-08, 0.9994, -0.05771, -0.001055, 0.9983, -0.0351, -4.629e-05, 0.9994, -0.03516, 0.0, 0.9994, -0.03511, -5.315e-08, 0.9994, -0.0351, -4.629e-05, 0.9994, -0.03516, 0.0, 0.9994, -0.03516, 0.0, 0.9994, -0.03511, -5.315e-08, 0.9994, -0.5446, 0.0, 0.8387, -0.5446, 0.0, 0.8387, -0.5446, 0.0, 0.8387, -0.5446, 0.0, 0.8387, -0.5446, 0.0, 0.8387, -0.5446, 0.0, 0.8387, -0.5446, 0.0, 0.8387, -0.5446, 0.0, 0.8387, -0.5446, 0.0, 0.8387, -0.5446, 0.0, 0.8387, -0.5446, 0.0, 0.8387, -0.5446, 0.0, 0.8387, -0.002936, 1.0, 0.002296, -0.002926, 1.0, 0.002256, -0.002934, 1.0, 0.002287, -0.002936, 1.0, 0.002296, -0.002928, 1.0, 0.002269, -0.002926, 1.0, 0.002256, -0.002926, 1.0, 0.002256, -0.002928, 1.0, 0.002269, -0.00116, 1.0, 0.003577, -0.002926, 1.0, 0.002256, -0.00116, 1.0, 0.003577, -0.001148, 1.0, 0.003566, -0.002926, 1.0, 0.002256, -0.001148, 1.0, 0.003566, -0.001138, 1.0, 0.003556, 0.6639, -0.3441, 0.6639, 0.6639, -0.3441, 0.6639, 0.6639, -0.3441, 0.6639, 0.08955, -0.1914, 0.9774, 0.08955, -0.1914, 0.9774, 0.08955, -0.1914, 0.9774, 0.08955, -0.1914, 0.9774, 0.08955, -0.1915, 0.9774, 0.08955, -0.1914, 0.9774, 0.08955, -0.1914, 0.9774, 0.08955, -0.1915, 0.9774, 0.0909, -0.159, 0.9831, 0.08955, -0.1914, 0.9774, 0.0909, -0.159, 0.9831, 0.0909, -0.159, 0.9831, -1.0, -4.17e-07, -0.008724, -1.0, -7.847e-06, -0.008726, -1.0, 0.0, -0.008725, -1.0, -4.17e-07, -0.008724, -1.0, -1.913e-05, -0.008728, -1.0, -7.847e-06, -0.008726, -1.0, -4.17e-07, -0.008724, -1.0, 0.0, -0.008724, -1.0, -1.913e-05, -0.008728, 0.03805, -0.7998, 0.5991, 0.03805, -0.7998, 0.5991, 0.03805, -0.7998, 0.5991, 0.03805, -0.7998, 0.5991, 0.03805, -0.7998, 0.5991, 0.03805, -0.7998, 0.5991, 0.03805, -0.7998, 0.5991, 0.03805, -0.7998, 0.5991, 0.03804, -0.7998, 0.5991, 0.03805, -0.7998, 0.5991, 0.03804, -0.7998, 0.5991, 0.03804, -0.7998, 0.5991, 0.9952, -0.0239, -0.09508, 0.9952, -0.02387, -0.09508, 0.9952, -0.02391, -0.09509, 0.9952, -0.0239, -0.09508, 0.9952, -0.02387, -0.09508, 0.9952, -0.02387, -0.09508, 0.9952, -0.0239, -0.09508, 0.9952, -0.0239, -0.09507, 0.9952, -0.02387, -0.09508, -0.008257, -0.7071, 0.7071, -0.007971, -0.7072, 0.707, -0.008257, -0.7071, 0.7071, -0.008257, -0.7071, 0.7071, -0.008093, -0.7072, 0.707, -0.007971, -0.7072, 0.707, -0.007971, -0.7072, 0.707, -0.008093, -0.7072, 0.707, -0.003899, -0.7071, 0.7071, -0.007971, -0.7072, 0.707, -0.003899, -0.7071, 0.7071, -0.003899, -0.7071, 0.7071, -0.9952, 0.02387, 0.09508, -0.9952, 0.02387, 0.09508, -0.9952, 0.02386, 0.09508, -0.9952, 0.02387, 0.09508, -0.9952, 0.02389, 0.09509, -0.9952, 0.02387, 0.09508, -0.9952, 0.02387, 0.09508, -0.9952, 0.02387, 0.09508, -0.9952, 0.02389, 0.09509, -0.0005481, 1.0, -0.0009176, 0.0003121, 1.0, -0.001396, 0.0002748, 1.0, -0.001525, -0.0005481, 1.0, -0.0009176, 0.0002748, 1.0, -0.001525, -0.0006175, 1.0, -0.0008739, -0.0006175, 1.0, -0.0008739, -0.0006556, 1.0, -0.001414, -0.0005481, 1.0, -0.0009176, -0.0006175, 1.0, -0.0008739, -0.0006049, 1.0, -0.001305, -0.0006556, 1.0, -0.001414, 0.008726, 0.0, -1.0, 0.008726, 0.0, -1.0, 0.008726, 0.0, -1.0, 0.008726, 0.0, -1.0, 0.008726, 0.0, -1.0, 0.008726, 0.0, -1.0, 0.008726, 0.0, -1.0, 0.008726, 0.0, -1.0, 0.008726, 0.0, -1.0, 0.008726, 0.0, -1.0, 0.008726, 0.0, -1.0, 0.008726, 0.0, -1.0, 5.791e-08, -1.0, 8.766e-09, 5.363e-08, -1.0, 2.456e-08, 5.929e-08, -1.0, 0.0, 5.791e-08, -1.0, 8.766e-09, 5.334e-08, -1.0, 3.012e-08, 5.363e-08, -1.0, 2.456e-08, 5.363e-08, -1.0, 2.456e-08, 5.334e-08, -1.0, 3.012e-08, 4.924e-08, -1.0, 6.474e-09, 5.363e-08, -1.0, 2.456e-08, 4.924e-08, -1.0, 6.474e-09, 4.851e-08, -1.0, 4.338e-08, 5.363e-08, -1.0, 2.456e-08, 4.851e-08, -1.0, 4.338e-08, 4.936e-08, -1.0, 1.345e-07, 0.0008536, 0.03021, 0.9995, 0.0008541, 0.03022, 0.9995, 0.0008536, 0.03022, 0.9995, 0.0008536, 0.03021, 0.9995, 0.0008535, 0.03021, 0.9995, 0.0008541, 0.03022, 0.9995, 0.0005092, 0.00801, 1.0, 0.0008535, 0.03021, 0.9995, 0.0008536, 0.03021, 0.9995, 0.0005092, 0.00801, 1.0, 0.0005075, 0.00799, 1.0, 0.0008535, 0.03021, 0.9995, -0.002297, -1.0, 0.005968, -0.002327, -1.0, 0.005853, -0.002313, -1.0, 0.005902, -0.002297, -1.0, 0.005968, -0.002296, -1.0, 0.005964, -0.002327, -1.0, 0.005853, -0.001569, -0.9999, 0.01374, -0.002296, -1.0, 0.005964, -0.002297, -1.0, 0.005968, -0.001569, -0.9999, 0.01374, -0.002297, -1.0, 0.005968, -0.001593, -0.9999, 0.01378, 0.001068, -1.0, -0.003496, 0.001138, -1.0, -0.003556, 0.001147, -1.0, -0.003565, 0.001068, -1.0, -0.003496, 0.001147, -1.0, -0.003565, 0.001159, -1.0, -0.003576, 0.001068, -1.0, -0.003496, 0.001159, -1.0, -0.003576, 0.001093, -1.0, -0.003513, 0.002935, -1.0, -0.002293, 0.001068, -1.0, -0.003496, 0.001093, -1.0, -0.003513, 0.002935, -1.0, -0.002293, 0.002934, -1.0, -0.002287, 0.001068, -1.0, -0.003496, 0.04362, -2.225e-07, -0.999, 0.04362, -1.426e-05, -0.999, 0.04362, 0.0, -0.999, 0.04362, -2.225e-07, -0.999, 0.04362, -3.849e-05, -0.999, 0.04362, -1.426e-05, -0.999, 0.04362, -2.225e-07, -0.999, 0.04362, 0.0, -0.999, 0.04362, -3.849e-05, -0.999, 0.04362, 0.0, -0.999, 0.04362, 0.0, -0.999, 0.04362, -2.225e-07, -0.999, 0.04362, 0.0, -0.999, 0.04362, -2.225e-07, -0.999, 0.04362, 0.0, -0.999, 7.517e-08, 0.0, -1.0, 1.357e-09, 0.0, -1.0, 7.834e-08, 0.0, -1.0, 7.517e-08, 0.0, -1.0, 0.0, 0.0, -1.0, 1.357e-09, 0.0, -1.0, -1.199e-08, 0.0, -1.0, 1.357e-09, 0.0, -1.0, 0.0, 0.0, -1.0, -1.199e-08, 0.0, -1.0, -1.245e-08, 0.0, -1.0, 1.357e-09, 0.0, -1.0, -0.03759, -0.9914, -0.1252, -0.03758, -0.9914, -0.1252, -0.03757, -0.9914, -0.1252, -0.03759, -0.9914, -0.1252, -0.03759, -0.9914, -0.1252, -0.03758, -0.9914, -0.1252, -0.03759, -0.9914, -0.1252, -0.03759, -0.9914, -0.1252, -0.0319, -0.9923, -0.1198, -0.03759, -0.9914, -0.1252, -0.0319, -0.9923, -0.1198, -0.0319, -0.9923, -0.1198, -0.03759, -0.9914, -0.1252, -0.0319, -0.9923, -0.1198, -0.0319, -0.9923, -0.1198, -0.004342, -0.9997, -0.02283, -0.004357, -0.9997, -0.02288, -0.004346, -0.9997, -0.02284, -0.004342, -0.9997, -0.02283, -0.004344, -0.9997, -0.02284, -0.004357, -0.9997, -0.02288, -0.002186, -1.0, -0.005231, -0.004344, -0.9997, -0.02284, -0.004342, -0.9997, -0.02283, -0.002186, -1.0, -0.005231, -0.004342, -0.9997, -0.02283, -0.002193, -1.0, -0.005213, -0.08653, 0.1413, -0.9862, -0.08653, 0.1413, -0.9862, -0.09523, 0.1413, -0.9854, -0.08653, 0.1413, -0.9862, -0.09523, 0.1413, -0.9854, -0.09524, 0.1413, -0.9854, -0.09522, 0.1409, -0.9854, -0.09524, 0.1413, -0.9854, -0.09523, 0.1413, -0.9854, -0.09522, 0.1409, -0.9854, -0.09522, 0.141, -0.9854, -0.09524, 0.1413, -0.9854])] * 3)])
arm_wood_patch4_small_qc_skeleton = bpy.data.armatures.new('wood_patch4_small.qc_skeleton')  # bones are not reproduced

# ---- objects
ob_wood_patch4_small_qc_skeleton = bpy.data.objects.new('wood_patch4_small.qc_skeleton', arm_wood_patch4_small_qc_skeleton)
ob_wood_patch4_small_reference = bpy.data.objects.new('wood_patch4_small_reference', me_wood_patch4_small_reference)

# ---- transforms, parenting, visibility, modifiers, constraints
ob_wood_patch4_small_qc_skeleton.location = (0.0, 0.0, 0.0)
ob_wood_patch4_small_qc_skeleton.show_in_front = True
ob_wood_patch4_small_qc_skeleton.lineart.crease_threshold = 0.0
ob_wood_patch4_small_reference.parent = ob_wood_patch4_small_qc_skeleton
ob_wood_patch4_small_reference.location = (0.0, 0.0, 0.0)
ob_wood_patch4_small_reference.lineart.crease_threshold = 0.0
_vg = ob_wood_patch4_small_reference.vertex_groups.new(name='static_prop')
_vg.add([0, 1, 2, 3, 4, 5, 6, 7, 8, 9, 10, 11, 12, 13, 14, 15, 16, 17, 18, 19, 20, 21, 22, 23, 24, 25, 26, 27, 28, 29, 30, 31, 32, 33, 34, 35, 36, 37, 38, 39, 40, 41, 42, 43, 44, 45, 46, 47, 48, 49, 50, 51, 52, 53, 54, 55, 56, 57, 58, 59, 60, 61, 62, 63, 64, 65, 66, 67, 68, 69, 70, 71, 72, 73, 74, 75, 76, 77, 78, 79, 80, 81, 82, 83, 84, 85, 86, 87, 88, 89, 90, 91, 92, 93, 94, 95, 96, 97, 98, 99, 100, 101, 102, 103, 104, 105, 106, 107, 108, 109, 110, 111, 112, 113, 114, 115, 116, 117, 118, 119, 120], 1.0, 'REPLACE')
_m = ob_wood_patch4_small_reference.modifiers.new('Armature', 'ARMATURE')
_m.object = ob_wood_patch4_small_qc_skeleton

# ---- collection membership
scene.collection.objects.link(ob_wood_patch4_small_qc_skeleton)
scene.collection.objects.link(ob_wood_patch4_small_reference)
col_wood_patch4_small.objects.link(ob_wood_patch4_small_qc_skeleton)
col_wood_patch4_small.objects.link(ob_wood_patch4_small_reference)

# ---- scene / render settings (as saved in the file)
scene.frame_start = 1; scene.frame_end = 250; scene.frame_set(0)
scene.render.engine = 'BLENDER_EEVEE_NEXT'
scene.cycles.use_denoising = False
scene.cycles.samples = 128
scene.cycles.sampling_pattern = 'TABULATED_SOBOL'
scene.cycles.use_adaptive_sampling = False
scene.cycles.use_light_tree = False
scene.view_settings.view_transform = 'Filmic'
bpy.context.view_layer.update()

# ---- added for rendering (the .blend has no active camera and no usable light): camera, sun + grey world if the file has none
cam_auto = bpy.data.cameras.new('AutoCamera')
cam_auto.lens = 50.0
cam_auto.sensor_width = 36.0
cam_auto.clip_end = 1711.79
ob_auto_camera = bpy.data.objects.new('AutoCamera', cam_auto)
scene.collection.objects.link(ob_auto_camera)
ob_auto_camera.location = (95.7863, -121.1, 99.7886)
ob_auto_camera.rotation_euler = (1.09748, -7.21219e-08, 0.694738)
scene.camera = ob_auto_camera
light_auto_sun = bpy.data.lights.new('AutoSun', 'SUN')
light_auto_sun.energy = 3.0
light_auto_sun.angle = 0.0523599
ob_auto_sun = bpy.data.objects.new('AutoSun', light_auto_sun)
scene.collection.objects.link(ob_auto_sun)
ob_auto_sun.rotation_euler = (0.872665, 0.174533, 0.523599)
if scene.world is None:
    world_auto = bpy.data.worlds.new('AutoWorld')
    world_auto.color = (0.3, 0.3, 0.3)
    scene.world = world_auto
bpy.context.view_layer.update()
